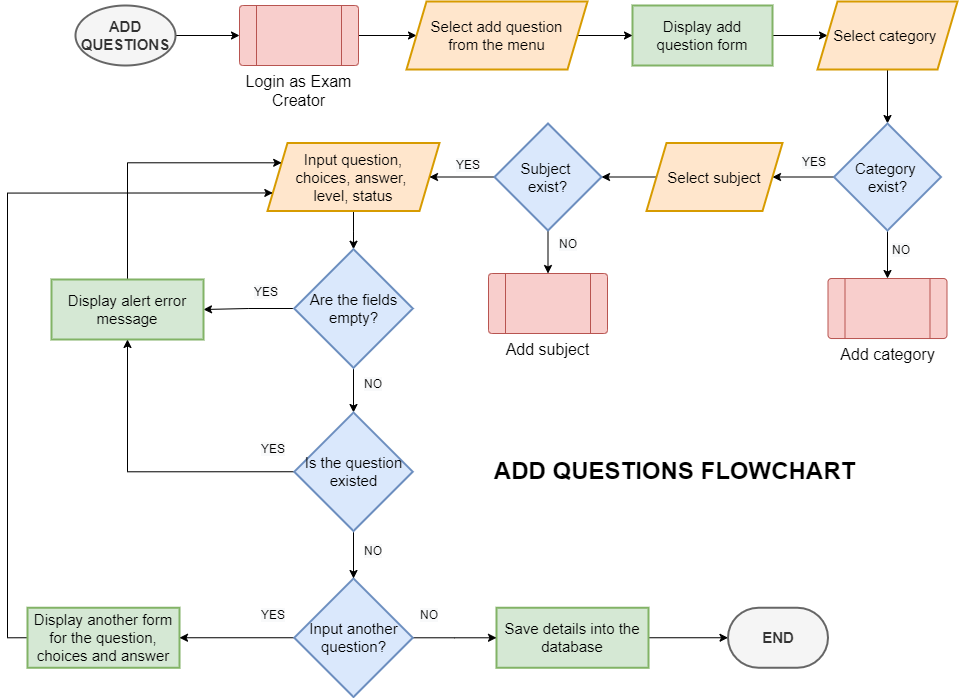

The diagram above was exported from draw.io. Its source (the exported page's mxGraphModel, read from the mxfile embedded in the PNG):
<mxGraphModel dx="1583" dy="689" grid="0" gridSize="10" guides="1" tooltips="1" connect="1" arrows="1" fold="1" page="1" pageScale="1" pageWidth="1100" pageHeight="850" math="0" shadow="0">
  <root>
    <mxCell id="0" />
    <mxCell id="1" parent="0" />
    <mxCell id="d4mAikwvQyYTamy0KTXS-5" value="" style="edgeStyle=orthogonalEdgeStyle;rounded=0;orthogonalLoop=1;jettySize=auto;html=1;fontSize=15;entryX=0;entryY=0.5;entryDx=0;entryDy=0;" parent="1" source="d4mAikwvQyYTamy0KTXS-1" target="UIl1hgCkqMaaAC0zITF5-1" edge="1">
      <mxGeometry relative="1" as="geometry">
        <mxPoint x="193" y="174.9999999999999" as="targetPoint" />
      </mxGeometry>
    </mxCell>
    <mxCell id="d4mAikwvQyYTamy0KTXS-1" value="&lt;b&gt;ADD QUESTIONS&lt;/b&gt;" style="strokeWidth=2;html=1;shape=mxgraph.flowchart.start_1;whiteSpace=wrap;fontSize=15;fillColor=#f5f5f5;fontColor=#333333;strokeColor=#666666;" parent="1" vertex="1">
      <mxGeometry x="143" y="73" width="100" height="60" as="geometry" />
    </mxCell>
    <mxCell id="NkEMRh2vaixM02zm7kp5-23" value="" style="edgeStyle=orthogonalEdgeStyle;rounded=0;orthogonalLoop=1;jettySize=auto;html=1;fontSize=16;" parent="1" source="d4mAikwvQyYTamy0KTXS-6" target="NkEMRh2vaixM02zm7kp5-22" edge="1">
      <mxGeometry relative="1" as="geometry" />
    </mxCell>
    <mxCell id="d4mAikwvQyYTamy0KTXS-6" value="Input question,&lt;br&gt;choices, answer, &lt;br&gt;level, status" style="shape=parallelogram;perimeter=parallelogramPerimeter;whiteSpace=wrap;html=1;fixedSize=1;fontSize=15;strokeWidth=2;fillColor=#ffe6cc;strokeColor=#d79b00;" parent="1" vertex="1">
      <mxGeometry x="335" y="210.5" width="172" height="68" as="geometry" />
    </mxCell>
    <mxCell id="140waWdfXGzAPHqW-3FP-16" value="" style="edgeStyle=orthogonalEdgeStyle;rounded=0;orthogonalLoop=1;jettySize=auto;html=1;" edge="1" parent="1" source="d4mAikwvQyYTamy0KTXS-15" target="d4mAikwvQyYTamy0KTXS-17">
      <mxGeometry relative="1" as="geometry" />
    </mxCell>
    <mxCell id="d4mAikwvQyYTamy0KTXS-15" value="Save details into the database" style="whiteSpace=wrap;html=1;fontSize=15;strokeWidth=2;fillColor=#d5e8d4;strokeColor=#82b366;" parent="1" vertex="1">
      <mxGeometry x="564" y="675.25" width="152" height="60" as="geometry" />
    </mxCell>
    <mxCell id="d4mAikwvQyYTamy0KTXS-17" value="&lt;b&gt;END&lt;/b&gt;" style="strokeWidth=2;html=1;shape=mxgraph.flowchart.terminator;whiteSpace=wrap;fontSize=15;fillColor=#f5f5f5;fontColor=#333333;strokeColor=#666666;" parent="1" vertex="1">
      <mxGeometry x="795.5" y="675.25" width="100" height="60" as="geometry" />
    </mxCell>
    <mxCell id="d4mAikwvQyYTamy0KTXS-19" value="ADD QUESTIONS&amp;nbsp;FLOWCHART" style="text;strokeColor=none;fillColor=none;html=1;fontSize=24;fontStyle=1;verticalAlign=middle;align=center;" parent="1" vertex="1">
      <mxGeometry x="692" y="519.25" width="100" height="40" as="geometry" />
    </mxCell>
    <mxCell id="0_N-bRHW24SG25SQ7_wr-2" value="" style="edgeStyle=orthogonalEdgeStyle;rounded=0;orthogonalLoop=1;jettySize=auto;html=1;" parent="1" source="UIl1hgCkqMaaAC0zITF5-1" target="0_N-bRHW24SG25SQ7_wr-1" edge="1">
      <mxGeometry relative="1" as="geometry" />
    </mxCell>
    <mxCell id="UIl1hgCkqMaaAC0zITF5-1" value="&lt;font style=&quot;font-size: 16px;&quot;&gt;Login as Exam Creator&lt;/font&gt;" style="verticalLabelPosition=bottom;verticalAlign=top;html=1;shape=process;whiteSpace=wrap;rounded=1;size=0.14;arcSize=6;fontSize=14;fillColor=#f8cecc;strokeColor=#b85450;" parent="1" vertex="1">
      <mxGeometry x="307" y="73" width="119" height="60" as="geometry" />
    </mxCell>
    <mxCell id="UIl1hgCkqMaaAC0zITF5-7" value="" style="edgeStyle=orthogonalEdgeStyle;rounded=0;orthogonalLoop=1;jettySize=auto;html=1;fontSize=16;" parent="1" source="UIl1hgCkqMaaAC0zITF5-4" target="UIl1hgCkqMaaAC0zITF5-6" edge="1">
      <mxGeometry relative="1" as="geometry" />
    </mxCell>
    <mxCell id="UIl1hgCkqMaaAC0zITF5-4" value="Display add question form" style="whiteSpace=wrap;html=1;fontSize=15;strokeWidth=2;fillColor=#d5e8d4;strokeColor=#82b366;" parent="1" vertex="1">
      <mxGeometry x="700" y="73" width="140" height="60" as="geometry" />
    </mxCell>
    <mxCell id="UIl1hgCkqMaaAC0zITF5-9" value="" style="edgeStyle=orthogonalEdgeStyle;rounded=0;orthogonalLoop=1;jettySize=auto;html=1;fontSize=16;" parent="1" source="UIl1hgCkqMaaAC0zITF5-6" target="UIl1hgCkqMaaAC0zITF5-8" edge="1">
      <mxGeometry relative="1" as="geometry" />
    </mxCell>
    <mxCell id="UIl1hgCkqMaaAC0zITF5-6" value="Select category&amp;nbsp;" style="shape=parallelogram;perimeter=parallelogramPerimeter;whiteSpace=wrap;html=1;fixedSize=1;fontSize=15;strokeWidth=2;fillColor=#ffe6cc;strokeColor=#d79b00;" parent="1" vertex="1">
      <mxGeometry x="885" y="69" width="140" height="68" as="geometry" />
    </mxCell>
    <mxCell id="NkEMRh2vaixM02zm7kp5-4" value="" style="edgeStyle=orthogonalEdgeStyle;rounded=0;orthogonalLoop=1;jettySize=auto;html=1;fontSize=16;" parent="1" source="UIl1hgCkqMaaAC0zITF5-8" target="NkEMRh2vaixM02zm7kp5-3" edge="1">
      <mxGeometry relative="1" as="geometry" />
    </mxCell>
    <mxCell id="NkEMRh2vaixM02zm7kp5-6" value="" style="edgeStyle=orthogonalEdgeStyle;rounded=0;orthogonalLoop=1;jettySize=auto;html=1;fontSize=16;entryX=0.5;entryY=0;entryDx=0;entryDy=0;" parent="1" source="UIl1hgCkqMaaAC0zITF5-8" target="NkEMRh2vaixM02zm7kp5-9" edge="1">
      <mxGeometry relative="1" as="geometry">
        <mxPoint x="955" y="342" as="targetPoint" />
      </mxGeometry>
    </mxCell>
    <mxCell id="UIl1hgCkqMaaAC0zITF5-8" value="Category &lt;br&gt;exist?" style="rhombus;whiteSpace=wrap;html=1;fontSize=15;fillColor=#dae8fc;strokeColor=#6c8ebf;strokeWidth=2;" parent="1" vertex="1">
      <mxGeometry x="901.5" y="191" width="107" height="107" as="geometry" />
    </mxCell>
    <mxCell id="NkEMRh2vaixM02zm7kp5-1" value="&lt;span style=&quot;color: rgb(0, 0, 0); font-family: Helvetica; font-size: 12px; font-style: normal; font-variant-ligatures: normal; font-variant-caps: normal; font-weight: 400; letter-spacing: normal; orphans: 2; text-align: center; text-indent: 0px; text-transform: none; widows: 2; word-spacing: 0px; -webkit-text-stroke-width: 0px; background-color: rgb(248, 249, 250); text-decoration-thickness: initial; text-decoration-style: initial; text-decoration-color: initial; float: none; display: inline !important;&quot;&gt;YES&lt;/span&gt;" style="text;whiteSpace=wrap;html=1;" parent="1" vertex="1">
      <mxGeometry x="868" y="216" width="30" height="28" as="geometry" />
    </mxCell>
    <mxCell id="NkEMRh2vaixM02zm7kp5-16" value="" style="edgeStyle=orthogonalEdgeStyle;rounded=0;orthogonalLoop=1;jettySize=auto;html=1;fontSize=16;" parent="1" source="NkEMRh2vaixM02zm7kp5-3" target="NkEMRh2vaixM02zm7kp5-14" edge="1">
      <mxGeometry relative="1" as="geometry" />
    </mxCell>
    <mxCell id="NkEMRh2vaixM02zm7kp5-3" value="Select subject" style="shape=parallelogram;perimeter=parallelogramPerimeter;whiteSpace=wrap;html=1;fixedSize=1;fontSize=15;strokeWidth=2;fillColor=#ffe6cc;strokeColor=#d79b00;" parent="1" vertex="1">
      <mxGeometry x="714" y="210.5" width="136" height="68" as="geometry" />
    </mxCell>
    <mxCell id="NkEMRh2vaixM02zm7kp5-9" value="&lt;font style=&quot;font-size: 16px;&quot;&gt;Add category&lt;/font&gt;" style="verticalLabelPosition=bottom;verticalAlign=top;html=1;shape=process;whiteSpace=wrap;rounded=1;size=0.14;arcSize=6;fontSize=14;fillColor=#f8cecc;strokeColor=#b85450;" parent="1" vertex="1">
      <mxGeometry x="895.5" y="346" width="119" height="60" as="geometry" />
    </mxCell>
    <mxCell id="NkEMRh2vaixM02zm7kp5-10" value="&lt;span style=&quot;color: rgb(0, 0, 0); font-family: Helvetica; font-size: 12px; font-style: normal; font-variant-ligatures: normal; font-variant-caps: normal; font-weight: 400; letter-spacing: normal; orphans: 2; text-align: center; text-indent: 0px; text-transform: none; widows: 2; word-spacing: 0px; -webkit-text-stroke-width: 0px; background-color: rgb(248, 249, 250); text-decoration-thickness: initial; text-decoration-style: initial; text-decoration-color: initial; float: none; display: inline !important;&quot;&gt;NO&lt;/span&gt;" style="text;whiteSpace=wrap;html=1;" parent="1" vertex="1">
      <mxGeometry x="958" y="304" width="30" height="28" as="geometry" />
    </mxCell>
    <mxCell id="NkEMRh2vaixM02zm7kp5-18" value="" style="edgeStyle=orthogonalEdgeStyle;rounded=0;orthogonalLoop=1;jettySize=auto;html=1;fontSize=16;" parent="1" source="NkEMRh2vaixM02zm7kp5-14" target="NkEMRh2vaixM02zm7kp5-17" edge="1">
      <mxGeometry relative="1" as="geometry" />
    </mxCell>
    <mxCell id="NkEMRh2vaixM02zm7kp5-21" value="" style="edgeStyle=orthogonalEdgeStyle;rounded=0;orthogonalLoop=1;jettySize=auto;html=1;fontSize=16;" parent="1" source="NkEMRh2vaixM02zm7kp5-14" target="d4mAikwvQyYTamy0KTXS-6" edge="1">
      <mxGeometry relative="1" as="geometry" />
    </mxCell>
    <mxCell id="NkEMRh2vaixM02zm7kp5-14" value="Subject&amp;nbsp;&lt;br&gt;exist?" style="rhombus;whiteSpace=wrap;html=1;fontSize=15;fillColor=#dae8fc;strokeColor=#6c8ebf;strokeWidth=2;" parent="1" vertex="1">
      <mxGeometry x="562" y="191" width="107" height="107" as="geometry" />
    </mxCell>
    <mxCell id="NkEMRh2vaixM02zm7kp5-17" value="&lt;font style=&quot;font-size: 16px;&quot;&gt;Add subject&lt;/font&gt;" style="verticalLabelPosition=bottom;verticalAlign=top;html=1;shape=process;whiteSpace=wrap;rounded=1;size=0.14;arcSize=6;fontSize=14;fillColor=#f8cecc;strokeColor=#b85450;" parent="1" vertex="1">
      <mxGeometry x="556" y="341" width="119" height="60" as="geometry" />
    </mxCell>
    <mxCell id="NkEMRh2vaixM02zm7kp5-19" value="&lt;span style=&quot;color: rgb(0, 0, 0); font-family: Helvetica; font-size: 12px; font-style: normal; font-variant-ligatures: normal; font-variant-caps: normal; font-weight: 400; letter-spacing: normal; orphans: 2; text-align: center; text-indent: 0px; text-transform: none; widows: 2; word-spacing: 0px; -webkit-text-stroke-width: 0px; background-color: rgb(248, 249, 250); text-decoration-thickness: initial; text-decoration-style: initial; text-decoration-color: initial; float: none; display: inline !important;&quot;&gt;NO&lt;/span&gt;" style="text;whiteSpace=wrap;html=1;" parent="1" vertex="1">
      <mxGeometry x="625" y="298" width="30" height="28" as="geometry" />
    </mxCell>
    <mxCell id="NkEMRh2vaixM02zm7kp5-20" value="&lt;span style=&quot;color: rgb(0, 0, 0); font-family: Helvetica; font-size: 12px; font-style: normal; font-variant-ligatures: normal; font-variant-caps: normal; font-weight: 400; letter-spacing: normal; orphans: 2; text-align: center; text-indent: 0px; text-transform: none; widows: 2; word-spacing: 0px; -webkit-text-stroke-width: 0px; background-color: rgb(248, 249, 250); text-decoration-thickness: initial; text-decoration-style: initial; text-decoration-color: initial; float: none; display: inline !important;&quot;&gt;YES&lt;/span&gt;" style="text;whiteSpace=wrap;html=1;" parent="1" vertex="1">
      <mxGeometry x="522" y="219" width="30" height="28" as="geometry" />
    </mxCell>
    <mxCell id="140waWdfXGzAPHqW-3FP-5" value="" style="edgeStyle=orthogonalEdgeStyle;rounded=0;orthogonalLoop=1;jettySize=auto;html=1;" edge="1" parent="1" source="NkEMRh2vaixM02zm7kp5-22" target="140waWdfXGzAPHqW-3FP-1">
      <mxGeometry relative="1" as="geometry" />
    </mxCell>
    <mxCell id="140waWdfXGzAPHqW-3FP-7" style="edgeStyle=orthogonalEdgeStyle;rounded=0;orthogonalLoop=1;jettySize=auto;html=1;exitX=0;exitY=0.5;exitDx=0;exitDy=0;entryX=1;entryY=0.5;entryDx=0;entryDy=0;" edge="1" parent="1" source="NkEMRh2vaixM02zm7kp5-22" target="BMX7jtVFxwBrkradjOH8-3">
      <mxGeometry relative="1" as="geometry" />
    </mxCell>
    <mxCell id="NkEMRh2vaixM02zm7kp5-22" value="Are the fields empty?" style="rhombus;whiteSpace=wrap;html=1;fontSize=15;fillColor=#dae8fc;strokeColor=#6c8ebf;strokeWidth=2;" parent="1" vertex="1">
      <mxGeometry x="361.75" y="316.75" width="118.5" height="118.5" as="geometry" />
    </mxCell>
    <mxCell id="140waWdfXGzAPHqW-3FP-10" style="edgeStyle=orthogonalEdgeStyle;rounded=0;orthogonalLoop=1;jettySize=auto;html=1;exitX=0;exitY=0.5;exitDx=0;exitDy=0;entryX=0;entryY=0.75;entryDx=0;entryDy=0;" edge="1" parent="1" source="NkEMRh2vaixM02zm7kp5-24" target="d4mAikwvQyYTamy0KTXS-6">
      <mxGeometry relative="1" as="geometry">
        <Array as="points">
          <mxPoint x="75" y="705" />
          <mxPoint x="75" y="260" />
        </Array>
      </mxGeometry>
    </mxCell>
    <mxCell id="NkEMRh2vaixM02zm7kp5-24" value="Display another form for the question, choices and answer" style="whiteSpace=wrap;html=1;fontSize=15;strokeWidth=2;fillColor=#d5e8d4;strokeColor=#82b366;" parent="1" vertex="1">
      <mxGeometry x="95" y="675.25" width="152" height="60" as="geometry" />
    </mxCell>
    <mxCell id="NkEMRh2vaixM02zm7kp5-27" value="&lt;span style=&quot;color: rgb(0, 0, 0); font-family: Helvetica; font-size: 12px; font-style: normal; font-variant-ligatures: normal; font-variant-caps: normal; font-weight: 400; letter-spacing: normal; orphans: 2; text-align: center; text-indent: 0px; text-transform: none; widows: 2; word-spacing: 0px; -webkit-text-stroke-width: 0px; background-color: rgb(248, 249, 250); text-decoration-thickness: initial; text-decoration-style: initial; text-decoration-color: initial; float: none; display: inline !important;&quot;&gt;YES&lt;/span&gt;" style="text;whiteSpace=wrap;html=1;" parent="1" vertex="1">
      <mxGeometry x="320" y="346" width="30" height="28" as="geometry" />
    </mxCell>
    <mxCell id="NkEMRh2vaixM02zm7kp5-29" value="&lt;span style=&quot;color: rgb(0, 0, 0); font-family: Helvetica; font-size: 12px; font-style: normal; font-variant-ligatures: normal; font-variant-caps: normal; font-weight: 400; letter-spacing: normal; orphans: 2; text-align: center; text-indent: 0px; text-transform: none; widows: 2; word-spacing: 0px; -webkit-text-stroke-width: 0px; background-color: rgb(248, 249, 250); text-decoration-thickness: initial; text-decoration-style: initial; text-decoration-color: initial; float: none; display: inline !important;&quot;&gt;NO&lt;/span&gt;" style="text;whiteSpace=wrap;html=1;" parent="1" vertex="1">
      <mxGeometry x="430" y="438" width="30" height="28" as="geometry" />
    </mxCell>
    <mxCell id="140waWdfXGzAPHqW-3FP-9" style="edgeStyle=orthogonalEdgeStyle;rounded=0;orthogonalLoop=1;jettySize=auto;html=1;exitX=0;exitY=0.5;exitDx=0;exitDy=0;entryX=1;entryY=0.5;entryDx=0;entryDy=0;" edge="1" parent="1" source="BMX7jtVFxwBrkradjOH8-1" target="NkEMRh2vaixM02zm7kp5-24">
      <mxGeometry relative="1" as="geometry" />
    </mxCell>
    <mxCell id="140waWdfXGzAPHqW-3FP-15" value="" style="edgeStyle=orthogonalEdgeStyle;rounded=0;orthogonalLoop=1;jettySize=auto;html=1;" edge="1" parent="1" source="BMX7jtVFxwBrkradjOH8-1" target="d4mAikwvQyYTamy0KTXS-15">
      <mxGeometry relative="1" as="geometry" />
    </mxCell>
    <mxCell id="BMX7jtVFxwBrkradjOH8-1" value="Input another question?" style="rhombus;whiteSpace=wrap;html=1;fontSize=15;fillColor=#dae8fc;strokeColor=#6c8ebf;strokeWidth=2;" parent="1" vertex="1">
      <mxGeometry x="361.75" y="646" width="118.5" height="118.5" as="geometry" />
    </mxCell>
    <mxCell id="140waWdfXGzAPHqW-3FP-11" style="edgeStyle=orthogonalEdgeStyle;rounded=0;orthogonalLoop=1;jettySize=auto;html=1;exitX=0.5;exitY=0;exitDx=0;exitDy=0;entryX=0;entryY=0.25;entryDx=0;entryDy=0;" edge="1" parent="1" source="BMX7jtVFxwBrkradjOH8-3" target="d4mAikwvQyYTamy0KTXS-6">
      <mxGeometry relative="1" as="geometry">
        <Array as="points">
          <mxPoint x="195" y="230" />
        </Array>
      </mxGeometry>
    </mxCell>
    <mxCell id="BMX7jtVFxwBrkradjOH8-3" value="Display alert error message" style="whiteSpace=wrap;html=1;fontSize=15;strokeWidth=2;fillColor=#d5e8d4;strokeColor=#82b366;" parent="1" vertex="1">
      <mxGeometry x="119" y="347" width="152" height="60" as="geometry" />
    </mxCell>
    <mxCell id="0_N-bRHW24SG25SQ7_wr-3" value="" style="edgeStyle=orthogonalEdgeStyle;rounded=0;orthogonalLoop=1;jettySize=auto;html=1;" parent="1" source="0_N-bRHW24SG25SQ7_wr-1" target="UIl1hgCkqMaaAC0zITF5-4" edge="1">
      <mxGeometry relative="1" as="geometry" />
    </mxCell>
    <mxCell id="0_N-bRHW24SG25SQ7_wr-1" value="Select add question&lt;br&gt;from the menu" style="shape=parallelogram;perimeter=parallelogramPerimeter;whiteSpace=wrap;html=1;fixedSize=1;fontSize=15;strokeWidth=2;fillColor=#ffe6cc;strokeColor=#d79b00;" parent="1" vertex="1">
      <mxGeometry x="474" y="69" width="181" height="68" as="geometry" />
    </mxCell>
    <mxCell id="140waWdfXGzAPHqW-3FP-6" value="" style="edgeStyle=orthogonalEdgeStyle;rounded=0;orthogonalLoop=1;jettySize=auto;html=1;" edge="1" parent="1" source="140waWdfXGzAPHqW-3FP-1" target="BMX7jtVFxwBrkradjOH8-1">
      <mxGeometry relative="1" as="geometry" />
    </mxCell>
    <mxCell id="140waWdfXGzAPHqW-3FP-8" style="edgeStyle=orthogonalEdgeStyle;rounded=0;orthogonalLoop=1;jettySize=auto;html=1;exitX=0;exitY=0.5;exitDx=0;exitDy=0;entryX=0.5;entryY=1;entryDx=0;entryDy=0;" edge="1" parent="1" source="140waWdfXGzAPHqW-3FP-1" target="BMX7jtVFxwBrkradjOH8-3">
      <mxGeometry relative="1" as="geometry" />
    </mxCell>
    <mxCell id="140waWdfXGzAPHqW-3FP-1" value="Is the question existed" style="rhombus;whiteSpace=wrap;html=1;fontSize=15;fillColor=#dae8fc;strokeColor=#6c8ebf;strokeWidth=2;" vertex="1" parent="1">
      <mxGeometry x="361.75" y="480" width="118.5" height="118.5" as="geometry" />
    </mxCell>
    <mxCell id="140waWdfXGzAPHqW-3FP-12" value="&lt;span style=&quot;color: rgb(0, 0, 0); font-family: Helvetica; font-size: 12px; font-style: normal; font-variant-ligatures: normal; font-variant-caps: normal; font-weight: 400; letter-spacing: normal; orphans: 2; text-align: center; text-indent: 0px; text-transform: none; widows: 2; word-spacing: 0px; -webkit-text-stroke-width: 0px; background-color: rgb(248, 249, 250); text-decoration-thickness: initial; text-decoration-style: initial; text-decoration-color: initial; float: none; display: inline !important;&quot;&gt;NO&lt;/span&gt;" style="text;whiteSpace=wrap;html=1;" vertex="1" parent="1">
      <mxGeometry x="430" y="605" width="30" height="28" as="geometry" />
    </mxCell>
    <mxCell id="140waWdfXGzAPHqW-3FP-13" value="&lt;span style=&quot;color: rgb(0, 0, 0); font-family: Helvetica; font-size: 12px; font-style: normal; font-variant-ligatures: normal; font-variant-caps: normal; font-weight: 400; letter-spacing: normal; orphans: 2; text-align: center; text-indent: 0px; text-transform: none; widows: 2; word-spacing: 0px; -webkit-text-stroke-width: 0px; background-color: rgb(248, 249, 250); text-decoration-thickness: initial; text-decoration-style: initial; text-decoration-color: initial; float: none; display: inline !important;&quot;&gt;YES&lt;/span&gt;" style="text;whiteSpace=wrap;html=1;" vertex="1" parent="1">
      <mxGeometry x="327" y="503" width="30" height="28" as="geometry" />
    </mxCell>
    <mxCell id="140waWdfXGzAPHqW-3FP-14" value="&lt;span style=&quot;color: rgb(0, 0, 0); font-family: Helvetica; font-size: 12px; font-style: normal; font-variant-ligatures: normal; font-variant-caps: normal; font-weight: 400; letter-spacing: normal; orphans: 2; text-align: center; text-indent: 0px; text-transform: none; widows: 2; word-spacing: 0px; -webkit-text-stroke-width: 0px; background-color: rgb(248, 249, 250); text-decoration-thickness: initial; text-decoration-style: initial; text-decoration-color: initial; float: none; display: inline !important;&quot;&gt;YES&lt;/span&gt;" style="text;whiteSpace=wrap;html=1;" vertex="1" parent="1">
      <mxGeometry x="327" y="669" width="30" height="28" as="geometry" />
    </mxCell>
    <mxCell id="in2erWyVsavQem0bvE60-1" value="&lt;span style=&quot;color: rgb(0, 0, 0); font-family: Helvetica; font-size: 12px; font-style: normal; font-variant-ligatures: normal; font-variant-caps: normal; font-weight: 400; letter-spacing: normal; orphans: 2; text-align: center; text-indent: 0px; text-transform: none; widows: 2; word-spacing: 0px; -webkit-text-stroke-width: 0px; background-color: rgb(248, 249, 250); text-decoration-thickness: initial; text-decoration-style: initial; text-decoration-color: initial; float: none; display: inline !important;&quot;&gt;NO&lt;/span&gt;" style="text;whiteSpace=wrap;html=1;" vertex="1" parent="1">
      <mxGeometry x="486" y="669" width="30" height="28" as="geometry" />
    </mxCell>
  </root>
</mxGraphModel>